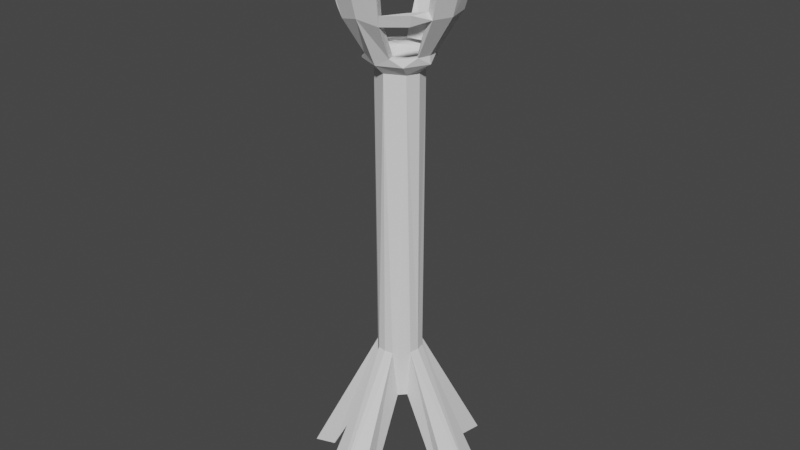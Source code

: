 # Source: Tall_Torch.blend  (saved by Blender 2.80.75; exported with 4.5.12 LTS)
import bpy
from mathutils import Matrix  # noqa: F401  (used for matrix-valued properties, if any)

bpy.ops.wm.read_factory_settings(use_empty=True)
scene = bpy.context.scene
scene.name = 'Scene'

# ---- collections
col_collection = bpy.data.collections.new('Collection'); scene.collection.children.link(col_collection)

# ---- world
world_world = bpy.data.worlds.new('World'); scene.world = world_world
world_world.use_nodes = True; world_world.node_tree.nodes.clear()
_N = world_world.node_tree.nodes; _L = world_world.node_tree.links
n0 = _N.new('ShaderNodeOutputWorld'); n0.name = 'World Output'; n0.location = (300, 300)
n1 = _N.new('ShaderNodeBackground'); n1.name = 'Background'; n1.location = (10, 300)
n1.inputs[0].default_value = (0.05088, 0.05088, 0.05088, 1.0)
_L.new(n1.outputs[0], n0.inputs[0])
n0.is_active_output = True
world_world.color = (0.05088, 0.05088, 0.05088)
world_world.use_sun_shadow = False
world_world.sun_shadow_jitter_overblur = 0.0

# ---- meshes
me_cylinder = bpy.data.meshes.new('Cylinder')
me_cylinder.from_pydata([(0.9275, 0.1845, 3.669), (0.9457, 6.716e-08, 3.669), (0.9275, -0.1845, 3.669), (0.8737, -0.3619, 3.669), (0.7071, -0.7071, 3.673), (0.5556, -0.8315, 3.673), (0.3619, -0.8737, 3.669), (0.1845, -0.9275, 3.669), (-3.09e-07, -0.9457, 3.669), (1.488, 0.0001186, 19.18), (1.0, 7.55e-08, 18.73), (1.46, -0.2902, 19.18), (0.9808, -0.1951, 18.73), (1.375, -0.5693, 19.18), (0.9239, -0.3827, 18.73), (1.238, -0.8266, 19.18), (0.8315, -0.5556, 18.73), (1.053, -1.052, 19.18), (0.7071, -0.7071, 18.73), (0.8271, -1.237, 19.18), (0.5556, -0.8315, 18.73), (0.5698, -1.375, 19.18), (0.3827, -0.9239, 18.73), (0.2907, -1.459, 19.18), (0.1951, -0.9808, 18.73), (0.0003916, -1.488, 19.18), (-3.258e-07, -1.0, 18.73), (1.256, 0.0001186, 19.53), (1.232, -0.2448, 19.53), (1.16, -0.4803, 19.53), (1.044, -0.6974, 19.53), (0.8881, -0.8876, 19.53), (0.6979, -1.044, 19.53), (0.4808, -1.16, 19.53), (0.2453, -1.231, 19.53), (0.0003918, -1.255, 19.53), (1.488, 0.0001186, 19.53), (1.46, -0.2902, 19.53), (1.375, -0.5693, 19.53), (1.238, -0.8266, 19.53), (1.053, -1.052, 19.53), (0.8271, -1.237, 19.53), (0.5698, -1.375, 19.53), (0.2907, -1.459, 19.53), (0.0003917, -1.488, 19.53), (2.437, 0.0001183, 21.04), (2.39, -0.4752, 21.04), (2.251, -0.9323, 21.04), (0.9328, -2.251, 21.04), (0.4757, -2.39, 21.04), (0.0003914, -2.436, 21.04), (2.056, 0.0001183, 21.04), (2.017, -0.401, 21.04), (1.9, -0.7866, 21.04), (0.7871, -1.899, 21.04), (0.4015, -2.016, 21.04), (0.0003915, -2.056, 21.04), (2.647, 0.0001183, 21.53), (2.596, -0.5162, 21.53), (2.445, -1.013, 21.53), (1.013, -2.445, 21.53), (0.5167, -2.595, 21.53), (0.0003913, -2.646, 21.53), (2.233, 0.0001182, 21.53), (2.19, -0.4355, 21.53), (2.063, -0.8544, 21.53), (0.8549, -2.063, 21.53), (0.436, -2.19, 21.53), (0.0003915, -2.233, 21.53), (3.013, -1.42e-05, 22.86), (2.955, -0.5879, 22.86), (2.784, -1.153, 22.86), (1.153, -2.784, 22.86), (0.5878, -2.955, 22.86), (-4.572e-05, -3.013, 22.86), (2.542, -1.427e-05, 22.86), (2.494, -0.496, 22.86), (2.349, -0.9729, 22.86), (0.9729, -2.349, 22.86), (0.496, -2.494, 22.86), (-4.553e-05, -2.542, 22.86), (3.049, -0.000145, 23.33), (2.99, -0.5951, 23.33), (2.817, -1.167, 23.33), (1.167, -2.818, 23.33), (0.5945, -2.991, 23.33), (-0.0004775, -3.05, 23.33), (2.573, -0.0001451, 23.33), (2.523, -0.5021, 23.33), (2.377, -0.9848, 23.33), (0.9842, -2.377, 23.33), (0.5015, -2.524, 23.33), (-0.0004773, -2.573, 23.33), (3.008, 0.0001182, 24.44), (2.95, -0.5867, 24.44), (2.779, -1.151, 24.44), (1.151, -2.779, 24.44), (0.5872, -2.95, 24.44), (0.0003912, -3.008, 24.44), (2.538, 0.0001181, 24.44), (2.489, -0.495, 24.44), (2.345, -0.9711, 24.44), (0.9716, -2.345, 24.44), (0.4955, -2.489, 24.44), (0.0003914, -2.538, 24.44), (1.399, -1.411, 21.04), (1.751, -1.556, 21.04), (1.944, -1.637, 21.53), (1.562, -1.478, 21.53), (1.814, -1.639, 22.86), (2.249, -1.819, 22.86), (1.809, -1.692, 23.33), (2.249, -1.875, 23.33), (-3.258e-07, -1.0, 5.888), (0.1951, -0.9808, 5.888), (0.3827, -0.9239, 5.888), (0.5556, -0.8315, 5.888), (0.7071, -0.7071, 5.888), (0.8315, -0.5556, 5.888), (0.9239, -0.3827, 5.888), (0.9808, -0.1951, 5.888), (1.0, 7.55e-08, 5.888), (4.681, 0.01158, -1.0), (4.591, -0.5989, -1.0), (4.325, -1.186, -1.0), (1.118, -4.694, -1.0), (0.5711, -4.985, -1.0), (0.00212, -5.082, -1.0), (1.042, 0.009878, 5.888), (1.022, -0.2113, 5.888), (0.9632, -0.4241, 5.888), (0.4, -1.038, 5.888), (0.2048, -1.102, 5.888), (0.001793, -1.124, 5.888), (3.702, -0.001703, -1.0), (3.631, -0.4451, -1.0), (3.42, -0.8715, -1.0), (0.8315, -0.5556, 3.673), (0.883, -3.427, -1.0), (0.45, -3.638, -1.0), (-0.0003287, -3.709, -1.0)], [(0, 1)], [(121, 10, 12, 120), (120, 12, 14, 119), (119, 14, 16, 118), (118, 16, 18, 117), (117, 18, 20, 116), (116, 20, 22, 115), (115, 22, 24, 114), (114, 24, 26, 113), (12, 10, 9, 11), (14, 12, 11, 13), (16, 14, 13, 15), (18, 16, 15, 17), (20, 18, 17, 19), (22, 20, 19, 21), (24, 22, 21, 23), (26, 24, 23, 25), (25, 23, 43, 44), (17, 15, 39, 40), (19, 17, 40, 41), (11, 9, 36, 37), (21, 19, 41, 42), (13, 11, 37, 38), (23, 21, 42, 43), (15, 13, 38, 39), (27, 28, 52, 51), (29, 30, 39, 38), (30, 31, 40, 39), (31, 32, 41, 40), (32, 33, 42, 41), (42, 33, 54, 48), (44, 43, 49, 50), (43, 42, 48, 49), (55, 56, 68, 67), (54, 55, 67, 66), (52, 53, 65, 64), (50, 49, 61, 62), (51, 52, 64, 63), (28, 29, 53, 52), (37, 36, 45, 46), (38, 37, 46, 47), (33, 34, 55, 54), (34, 35, 56, 55), (29, 38, 47, 53), (65, 59, 71, 77), (67, 68, 80, 79), (66, 67, 79, 78), (64, 65, 77, 76), (62, 61, 73, 74), (59, 65, 108, 107), (48, 54, 105, 106), (46, 45, 57, 58), (47, 46, 58, 59), (49, 48, 60, 61), (89, 77, 109, 111), (79, 80, 92, 91), (78, 79, 91, 90), (76, 77, 89, 88), (60, 66, 78, 72), (58, 57, 69, 70), (59, 58, 70, 71), (61, 60, 72, 73), (63, 64, 76, 75), (89, 83, 95, 101), (91, 92, 104, 103), (90, 91, 103, 102), (88, 89, 101, 100), (78, 90, 111, 109), (70, 69, 81, 82), (71, 70, 82, 83), (73, 72, 84, 85), (75, 76, 88, 87), (74, 73, 85, 86), (99, 100, 94, 93), (100, 101, 95, 94), (102, 103, 97, 96), (103, 104, 98, 97), (84, 90, 102, 96), (82, 81, 93, 94), (83, 82, 94, 95), (85, 84, 96, 97), (87, 88, 100, 99), (86, 85, 97, 98), (106, 105, 108, 107), (110, 109, 111, 112), (90, 84, 112, 111), (54, 66, 108, 105), (66, 60, 107, 108), (84, 72, 110, 112), (60, 48, 106, 107), (72, 78, 109, 110), (114, 113, 133, 132), (71, 83, 112, 110), (77, 71, 110, 109), (47, 59, 107, 106), (65, 53, 105, 108), (53, 47, 106, 105), (83, 89, 111, 112), (115, 114, 132, 131), (140, 139, 126, 127), (139, 138, 125, 126), (5, 116, 115, 138), (4, 117, 116, 5), (137, 118, 117, 4), (136, 119, 118, 137), (126, 132, 133, 127), (125, 131, 132, 126), (123, 129, 130, 124), (122, 128, 129, 123), (121, 120, 129, 128), (120, 119, 130, 129), (119, 136, 124, 130), (135, 134, 122, 123), (136, 135, 123, 124), (138, 115, 131, 125), (2, 1, 134, 135), (3, 2, 135, 136), (137, 3, 136), (6, 5, 138), (7, 6, 138, 139), (8, 7, 139, 140)])
_uv = me_cylinder.uv_layers.new(name='UVMap')
_uv.uv.foreach_set('vector', [0.03339, 0.1472, 0.03339, 0.9998, 0.02924, 0.9998, 0.02924, 0.1472, 0.02924, 0.1472, 0.02924, 0.9998, 0.02509, 0.9998, 0.02509, 0.1472, 0.02509, 0.1472, 0.02509, 0.9998, 0.02095, 0.9998, 0.02095, 0.1472, 0.02095, 0.1472, 0.02095, 0.9998, 0.0168, 0.9998, 0.0168, 0.1472, 0.0168, 0.1472, 0.0168, 0.9998, 0.01265, 0.9998, 0.01265, 0.1472, 0.01265, 0.1472, 0.01265, 0.9998, 0.008498, 0.9998, 0.008498, 0.1472, 0.008498, 0.1472, 0.008498, 0.9998, 0.004349, 0.9998, 0.004349, 0.1472, 0.004349, 0.1472, 0.004349, 0.9998, 0.0001996, 0.9998, 0.0001996, 0.1472, 0.3013, 0.06453, 0.3067, 0.06453, 0.3067, 0.1034, 0.3013, 0.1034, 0.296, 0.06453, 0.3013, 0.06453, 0.3013, 0.1034, 0.296, 0.1034, 0.2906, 0.06453, 0.296, 0.06453, 0.296, 0.1034, 0.2906, 0.1034, 0.2852, 0.06453, 0.2906, 0.06453, 0.2906, 0.1034, 0.2852, 0.1034, 0.2798, 0.06453, 0.2852, 0.06453, 0.2852, 0.1034, 0.2798, 0.1034, 0.2745, 0.06453, 0.2798, 0.06453, 0.2798, 0.1034, 0.2745, 0.1034, 0.2691, 0.06453, 0.2745, 0.06453, 0.2745, 0.1034, 0.2691, 0.1034, 0.2637, 0.06453, 0.2691, 0.06453, 0.2691, 0.1034, 0.2637, 0.1034, 0.2637, 0.1034, 0.2691, 0.1034, 0.2691, 0.1335, 0.2637, 0.1335, 0.2852, 0.1034, 0.2906, 0.1034, 0.2906, 0.1335, 0.2852, 0.1335, 0.2798, 0.1034, 0.2852, 0.1034, 0.2852, 0.1335, 0.2798, 0.1335, 0.3013, 0.1034, 0.3067, 0.1034, 0.3067, 0.1335, 0.3013, 0.1335, 0.2745, 0.1034, 0.2798, 0.1034, 0.2798, 0.1335, 0.2745, 0.1335, 0.296, 0.1034, 0.3013, 0.1034, 0.3013, 0.1335, 0.296, 0.1335, 0.2691, 0.1034, 0.2745, 0.1034, 0.2745, 0.1335, 0.2691, 0.1335, 0.2906, 0.1034, 0.296, 0.1034, 0.296, 0.1335, 0.2906, 0.1335, 0.312, 0.2089, 0.3105, 0.2246, 0.2589, 0.2246, 0.2614, 0.1988, 0.2887, 0.2604, 0.286, 0.2692, 0.2775, 0.2675, 0.2807, 0.257, 0.286, 0.2692, 0.2851, 0.2784, 0.2764, 0.2784, 0.2775, 0.2675, 0.2851, 0.2784, 0.286, 0.2876, 0.2775, 0.2893, 0.2764, 0.2784, 0.286, 0.2876, 0.2887, 0.2964, 0.2807, 0.2997, 0.2775, 0.2893, 0.3197, 0.185, 0.3125, 0.1892, 0.3079, 0.1239, 0.3197, 0.117, 0.0654, 0.5428, 0.05856, 0.5428, 0.05822, 0.3761, 0.06509, 0.3761, 0.05856, 0.5428, 0.05167, 0.5428, 0.05132, 0.3761, 0.05822, 0.3761, 0.2951, 0.03213, 0.2976, 0.05798, 0.2864, 0.06021, 0.2836, 0.03213, 0.2976, 0.006287, 0.2951, 0.03213, 0.2836, 0.03213, 0.2864, 0.004061, 0.2589, 0.2246, 0.2614, 0.2505, 0.2502, 0.2527, 0.2475, 0.2246, 0.06509, 0.3761, 0.05822, 0.3761, 0.05822, 0.3214, 0.0651, 0.3214, 0.2614, 0.1988, 0.2589, 0.2246, 0.2475, 0.2246, 0.2502, 0.1966, 0.3105, 0.2246, 0.312, 0.2404, 0.2614, 0.2505, 0.2589, 0.2246, 0.08439, 0.0002025, 0.09148, 0.0002057, 0.09161, 0.165, 0.08462, 0.165, 0.07733, 0.0001996, 0.08439, 0.0002025, 0.08462, 0.165, 0.07764, 0.165, 0.3482, 0.01635, 0.3466, 0.03213, 0.2951, 0.03213, 0.2976, 0.006287, 0.3466, 0.03213, 0.3482, 0.04792, 0.2976, 0.05798, 0.2951, 0.03213, 0.3818, 0.0001996, 0.389, 0.00441, 0.389, 0.0724, 0.3772, 0.0655, 0.3784, 0.2888, 0.3638, 0.2856, 0.3618, 0.2325, 0.3784, 0.236, 0.2836, 0.03213, 0.2864, 0.06021, 0.2669, 0.06413, 0.2637, 0.03216, 0.2864, 0.004061, 0.2836, 0.03213, 0.2637, 0.03216, 0.2669, 0.0001996, 0.2475, 0.2246, 0.2502, 0.2527, 0.2307, 0.2566, 0.2276, 0.2247, 0.0651, 0.3214, 0.05822, 0.3214, 0.05831, 0.1752, 0.06519, 0.1752, 0.304, 0.2914, 0.2891, 0.287, 0.2891, 0.257, 0.304, 0.2614, 0.276, 0.2972, 0.2624, 0.2929, 0.2633, 0.2635, 0.276, 0.257, 0.08462, 0.165, 0.09161, 0.165, 0.09161, 0.219, 0.08463, 0.219, 0.07764, 0.165, 0.08462, 0.165, 0.08463, 0.219, 0.07767, 0.219, 0.05822, 0.3761, 0.05132, 0.3761, 0.05132, 0.3214, 0.05822, 0.3214, 0.3349, 0.1149, 0.3349, 0.06453, 0.3234, 0.06453, 0.3228, 0.1149, 0.3702, 0.1677, 0.3768, 0.1677, 0.3768, 0.1174, 0.3702, 0.1174, 0.3636, 0.1677, 0.3702, 0.1677, 0.3702, 0.1174, 0.3636, 0.1174, 0.3416, 0.06453, 0.3349, 0.06453, 0.3349, 0.1149, 0.3416, 0.1149, 0.3506, 0.1713, 0.3652, 0.1681, 0.3652, 0.2209, 0.3486, 0.2245, 0.08463, 0.219, 0.09161, 0.219, 0.09157, 0.3636, 0.08461, 0.3636, 0.07767, 0.219, 0.08463, 0.219, 0.08461, 0.3636, 0.07767, 0.3636, 0.05822, 0.3214, 0.05132, 0.3214, 0.0514, 0.1751, 0.05831, 0.1752, 0.2502, 0.1966, 0.2475, 0.2246, 0.2276, 0.2247, 0.2307, 0.1927, 0.3413, 0.3925, 0.3242, 0.3929, 0.3244, 0.3498, 0.3413, 0.3493, 0.3702, 0.1174, 0.3768, 0.1174, 0.3768, 0.0001996, 0.3702, 0.0002003, 0.3636, 0.1174, 0.3702, 0.1174, 0.3702, 0.0002003, 0.3635, 0.000201, 0.3416, 0.1149, 0.3349, 0.1149, 0.3349, 0.2321, 0.3416, 0.2321, 0.3636, 0.1677, 0.3636, 0.1174, 0.3492, 0.1174, 0.3486, 0.1677, 0.08461, 0.3636, 0.09157, 0.3636, 0.09155, 0.4156, 0.08459, 0.4156, 0.07767, 0.3636, 0.08461, 0.3636, 0.08459, 0.4156, 0.07765, 0.4156, 0.05831, 0.1752, 0.0514, 0.1751, 0.05147, 0.1226, 0.05837, 0.1226, 0.3482, 0.06453, 0.3416, 0.06453, 0.3416, 0.1149, 0.3482, 0.1149, 0.06519, 0.1752, 0.05831, 0.1752, 0.05837, 0.1226, 0.06525, 0.1226, 0.3238, 0.3527, 0.3219, 0.3713, 0.3043, 0.3713, 0.3065, 0.3493, 0.3219, 0.3713, 0.3238, 0.3899, 0.3065, 0.3933, 0.3043, 0.3713, 0.3039, 0.3527, 0.3021, 0.3713, 0.2845, 0.3713, 0.2867, 0.3493, 0.3021, 0.3713, 0.3039, 0.3899, 0.2867, 0.3933, 0.2845, 0.3713, 0.3544, 0.3493, 0.3716, 0.3498, 0.3716, 0.393, 0.3546, 0.3925, 0.08459, 0.4156, 0.09155, 0.4156, 0.0915, 0.5365, 0.08454, 0.5365, 0.07765, 0.4156, 0.08459, 0.4156, 0.08454, 0.5365, 0.07759, 0.5365, 0.05837, 0.1226, 0.05147, 0.1226, 0.05162, 0.0001996, 0.05852, 0.0002081, 0.3482, 0.1149, 0.3416, 0.1149, 0.3416, 0.2321, 0.3482, 0.2321, 0.06525, 0.1226, 0.05837, 0.1226, 0.05852, 0.0002081, 0.0654, 0.0002166, 0.3224, 0.1974, 0.3189, 0.1973, 0.3192, 0.2792, 0.3224, 0.2793, 0.3808, 0.0728, 0.3773, 0.07283, 0.3772, 0.1628, 0.3808, 0.1628, 0.372, 0.306, 0.3889, 0.3003, 0.3889, 0.3541, 0.3729, 0.3462, 0.2637, 0.1896, 0.2637, 0.1896, 0.2637, 0.1896, 0.2637, 0.1896, 0.3071, 0.06943, 0.3218, 0.06453, 0.3218, 0.1107, 0.3079, 0.1038, 0.05147, 0.1226, 0.0514, 0.1751, 0.03379, 0.1751, 0.03437, 0.1225, 0.05132, 0.3214, 0.05132, 0.3761, 0.03536, 0.3761, 0.0344, 0.3214, 0.3823, 0.2229, 0.3656, 0.2172, 0.3664, 0.1759, 0.3823, 0.1681, 0.317, 0.2, 0.3177, 0.2073, 0.3131, 0.2082, 0.3124, 0.2005, 0.07767, 0.3636, 0.07765, 0.4156, 0.06698, 0.4156, 0.06751, 0.3636, 0.262, 0.289, 0.2451, 0.294, 0.2451, 0.262, 0.262, 0.257, 0.07764, 0.165, 0.07767, 0.219, 0.06679, 0.219, 0.0658, 0.165, 0.2637, 0.1923, 0.2637, 0.1923, 0.2637, 0.1923, 0.2637, 0.1923, 0.3181, 0.287, 0.3044, 0.291, 0.3044, 0.261, 0.3181, 0.257, 0.2276, 0.257, 0.2447, 0.262, 0.2447, 0.296, 0.2276, 0.291, 0.3177, 0.1927, 0.317, 0.2, 0.3124, 0.2005, 0.3134, 0.1929, 0.273, 0.1383, 0.2901, 0.1387, 0.2853, 0.1892, 0.2637, 0.1889, 0.2901, 0.1387, 0.3075, 0.1339, 0.3075, 0.1823, 0.2853, 0.1892, 0.09201, 0.07444, 0.1314, 0.0001996, 0.1345, 0.001844, 0.09584, 0.2773, 0.0168, 0.0001996, 0.0168, 0.1472, 0.01265, 0.1472, 0.01265, 0.0001996, 0.02095, 0.0001996, 0.02095, 0.1472, 0.0168, 0.1472, 0.0168, 0.0001996, 0.1958, 0.01551, 0.2258, 0.2965, 0.2226, 0.298, 0.1851, 0.2213, 0.1613, 0.284, 0.1764, 0.0001998, 0.1847, 0.0001996, 0.1847, 0.284, 0.1387, 0.284, 0.1683, 0.0002002, 0.1764, 0.0001998, 0.1613, 0.284, 0.3716, 0.3241, 0.09201, 0.3399, 0.09201, 0.3312, 0.3716, 0.3003, 0.3716, 0.3489, 0.09201, 0.3488, 0.09201, 0.3399, 0.3716, 0.3241, 0.3148, 0.2092, 0.3141, 0.2165, 0.3124, 0.2168, 0.3133, 0.2086, 0.3141, 0.2165, 0.3148, 0.2239, 0.3131, 0.2251, 0.3124, 0.2168, 0.2258, 0.2965, 0.1958, 0.01551, 0.2272, 0.0001996, 0.2272, 0.2958, 0.3588, 0.2508, 0.3614, 0.2675, 0.3266, 0.2793, 0.3228, 0.2565, 0.3614, 0.2332, 0.3588, 0.2508, 0.3228, 0.2565, 0.3255, 0.2325, 0.09584, 0.2773, 0.1345, 0.001844, 0.1383, 0.003872, 0.1383, 0.2999, 0.2557, 0.0003951, 0.2633, 0.0003923, 0.2633, 0.1923, 0.2451, 0.1923, 0.2484, 0.0003978, 0.2557, 0.0003951, 0.2451, 0.1923, 0.2276, 0.1923, 0.2405, 0.0001996, 0.2484, 0.0003978, 0.2276, 0.1923, 0.09221, 0.3707, 0.09201, 0.3628, 0.2841, 0.3493, 0.09221, 0.378, 0.09221, 0.3707, 0.2841, 0.3493, 0.2841, 0.3671, 0.09221, 0.3856, 0.09221, 0.378, 0.2841, 0.3671, 0.2841, 0.3856])
me_cylinder.use_remesh_preserve_volume = False
me_cylinder.use_remesh_preserve_attributes = False
me_cylinder.use_mirror_vertex_groups = False
me_cylinder.update()

# ---- objects
ob_cylinder = bpy.data.objects.new('Cylinder', me_cylinder)

# ---- transforms, parenting, visibility, modifiers, constraints
ob_cylinder.location = (0.0, 0.0, 0.0)
ob_cylinder.lineart.crease_threshold = 0.0
_m = ob_cylinder.modifiers.new('Decimate', 'DECIMATE')
_m.ratio = 0.4532
_m = ob_cylinder.modifiers.new('Mirror', 'MIRROR')
_m.use_axis = (True, True, False)

# ---- collection membership
col_collection.objects.link(ob_cylinder)

# ---- scene / render settings (as saved in the file)
scene.frame_start = 1; scene.frame_end = 250; scene.frame_set(120)
scene.render.engine = 'BLENDER_EEVEE_NEXT'
scene.cycles.use_denoising = False
scene.cycles.samples = 128
scene.cycles.sampling_pattern = 'TABULATED_SOBOL'
scene.cycles.use_adaptive_sampling = False
scene.cycles.use_light_tree = False
scene.view_settings.view_transform = 'Filmic'
bpy.context.view_layer.update()

# ---- added for rendering (the .blend has no active camera and no usable light): camera, sun
cam_auto = bpy.data.cameras.new('AutoCamera')
cam_auto.lens = 50.0
cam_auto.sensor_width = 36.0
cam_auto.clip_end = 1000.0
ob_auto_camera = bpy.data.objects.new('AutoCamera', cam_auto)
scene.collection.objects.link(ob_auto_camera)
ob_auto_camera.location = (26.8065, -32.1678, 33.1645)
ob_auto_camera.rotation_euler = (1.09748, -7.21219e-08, 0.694738)
scene.camera = ob_auto_camera
light_auto_sun = bpy.data.lights.new('AutoSun', 'SUN')
light_auto_sun.energy = 3.0
light_auto_sun.angle = 0.0523599
ob_auto_sun = bpy.data.objects.new('AutoSun', light_auto_sun)
scene.collection.objects.link(ob_auto_sun)
ob_auto_sun.rotation_euler = (0.872665, 0.174533, 0.523599)
bpy.context.view_layer.update()
